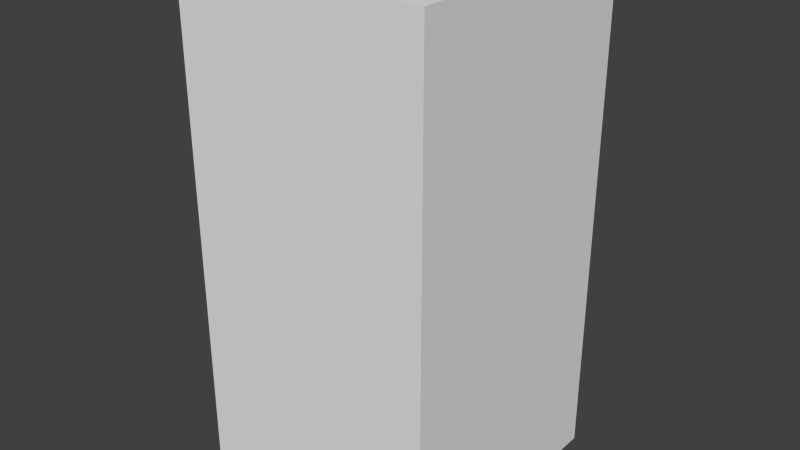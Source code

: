 # Source: greyXTwo.blend  (saved by Blender 2.68.0; exported with 4.5.12 LTS)
import bpy
from mathutils import Matrix  # noqa: F401  (used for matrix-valued properties, if any)

bpy.ops.wm.read_factory_settings(use_empty=True)
scene = bpy.context.scene
scene.name = 'Scene'

# ---- collections
col_collection_1 = bpy.data.collections.new('Collection 1'); scene.collection.children.link(col_collection_1)

# ---- world
world_world = bpy.data.worlds.new('World'); scene.world = world_world
world_world.color = (0.05088, 0.05088, 0.05088)
world_world.use_sun_shadow = False
world_world.sun_shadow_jitter_overblur = 0.0
world_world.cycles.sampling_method = 'MANUAL'
world_world.cycles.sample_map_resolution = 256

# ---- meshes
me_greyxtwo = bpy.data.meshes.new('greyXTwo')
me_greyxtwo.from_pydata([(-0.5, -0.5, -1.0), (-0.5, 0.5, -1.0), (0.5, 0.5, -1.0), (0.5, -0.5, -1.0), (-0.5, -0.5, 1.0), (-0.5, 0.5, 1.0), (0.5, 0.5, 1.0), (0.5, -0.5, 1.0)], [], [(4, 5, 1, 0), (5, 6, 2, 1), (6, 7, 3, 2), (7, 4, 0, 3), (0, 1, 2, 3), (7, 6, 5, 4)])
me_greyxtwo.use_remesh_preserve_volume = False
me_greyxtwo.use_remesh_preserve_attributes = False
me_greyxtwo.use_mirror_vertex_groups = False
me_greyxtwo.update()

# ---- objects
ob_greyxtwo = bpy.data.objects.new('greyXTwo', me_greyxtwo)

# ---- transforms, parenting, visibility, modifiers, constraints
ob_greyxtwo.location = (0.0, 0.0, 0.0)
ob_greyxtwo.lineart.crease_threshold = 0.0

# ---- collection membership
col_collection_1.objects.link(ob_greyxtwo)

# ---- scene / render settings (as saved in the file)
scene.frame_start = 1; scene.frame_end = 250; scene.frame_set(1)
scene.render.engine = 'BLENDER_EEVEE_NEXT'
scene.render.image_settings.color_mode = 'RGB'
scene.render.image_settings.compression = 90
scene.render.resolution_percentage = 50
scene.render.dither_intensity = 0.0
scene.cycles.use_denoising = False
scene.cycles.samples = 10
scene.cycles.sampling_pattern = 'TABULATED_SOBOL'
scene.cycles.light_sampling_threshold = 0.0
scene.cycles.use_adaptive_sampling = False
scene.cycles.use_light_tree = False
scene.cycles.blur_glossy = 0.0
scene.cycles.volume_bounces = 1
scene.cycles.pixel_filter_type = 'GAUSSIAN'
scene.cycles.sample_clamp_indirect = 0.0
scene.view_settings.view_transform = 'Standard'
bpy.context.view_layer.update()

# ---- added for rendering (the .blend has no active camera and no usable light): camera, sun
cam_auto = bpy.data.cameras.new('AutoCamera')
cam_auto.lens = 50.0
cam_auto.sensor_width = 36.0
cam_auto.clip_end = 1000.0
ob_auto_camera = bpy.data.objects.new('AutoCamera', cam_auto)
scene.collection.objects.link(ob_auto_camera)
ob_auto_camera.location = (2.26633, -2.71959, 1.81306)
ob_auto_camera.rotation_euler = (1.09748, -7.21219e-08, 0.694738)
scene.camera = ob_auto_camera
light_auto_sun = bpy.data.lights.new('AutoSun', 'SUN')
light_auto_sun.energy = 3.0
light_auto_sun.angle = 0.0523599
ob_auto_sun = bpy.data.objects.new('AutoSun', light_auto_sun)
scene.collection.objects.link(ob_auto_sun)
ob_auto_sun.rotation_euler = (0.872665, 0.174533, 0.523599)
bpy.context.view_layer.update()
